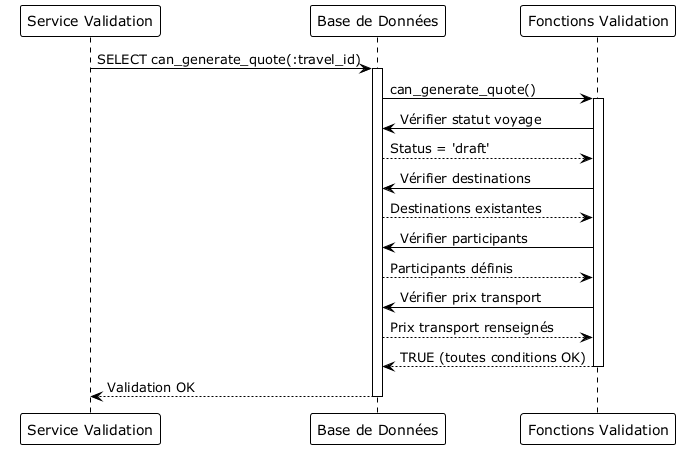

The diagram above was rendered by PlantUML. Its source (embedded in the PNG):
@startuml SequenceDiagram_ValidationMetier
!theme plain

participant "Service Validation" as Service
participant "Base de Données" as DB
participant "Fonctions Validation" as ValidationFuncs

Service -> DB : SELECT can_generate_quote(:travel_id)
activate DB

DB -> ValidationFuncs : can_generate_quote()
activate ValidationFuncs

ValidationFuncs -> DB : Vérifier statut voyage
DB --> ValidationFuncs : Status = 'draft'

ValidationFuncs -> DB : Vérifier destinations
DB --> ValidationFuncs : Destinations existantes

ValidationFuncs -> DB : Vérifier participants
DB --> ValidationFuncs : Participants définis

ValidationFuncs -> DB : Vérifier prix transport
DB --> ValidationFuncs : Prix transport renseignés

ValidationFuncs --> DB : TRUE (toutes conditions OK)
deactivate ValidationFuncs

DB --> Service : Validation OK
deactivate DB

@enduml